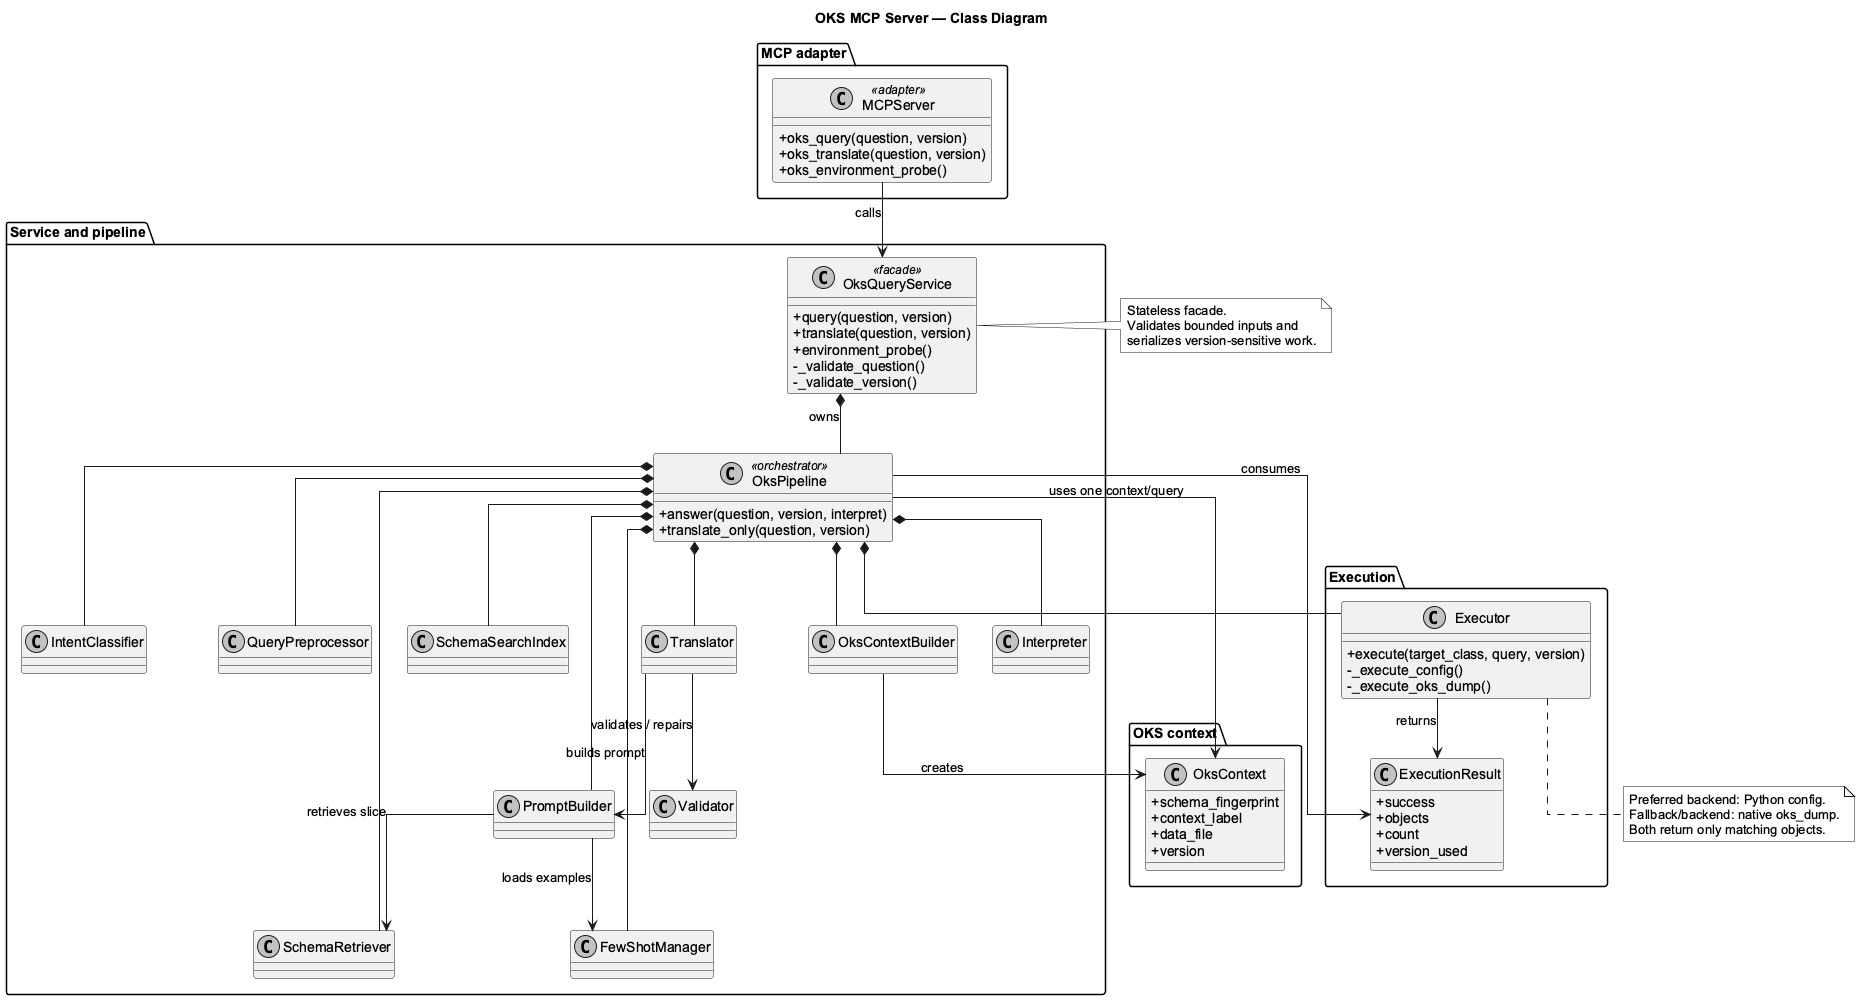

The diagram above was rendered by PlantUML. Its source (embedded in the PNG):
@startuml
title OKS MCP Server — Class Diagram

skinparam monochrome true
skinparam shadowing false
skinparam backgroundColor white
skinparam defaultFontName Arial
skinparam classAttributeIconSize 0
skinparam linetype ortho

package "MCP adapter" {
  class MCPServer <<adapter>> {
    +oks_query(question, version)
    +oks_translate(question, version)
    +oks_environment_probe()
  }
}

package "Service and pipeline" {
  class OksQueryService <<facade>> {
    +query(question, version)
    +translate(question, version)
    +environment_probe()
    -_validate_question()
    -_validate_version()
  }

  class OksPipeline <<orchestrator>> {
    +answer(question, version, interpret)
    +translate_only(question, version)
  }

  class IntentClassifier
  class OksContextBuilder
  class QueryPreprocessor
  class SchemaSearchIndex
  class SchemaRetriever
  class FewShotManager
  class PromptBuilder
  class Translator
  class Validator
  class Interpreter
}

package "Execution" {
  class Executor {
    +execute(target_class, query, version)
    -_execute_config()
    -_execute_oks_dump()
  }
  class ExecutionResult {
    +success
    +objects
    +count
    +version_used
  }
}

package "OKS context" {
  class OksContext {
    +schema_fingerprint
    +context_label
    +data_file
    +version
  }
}

MCPServer --> OksQueryService : calls
OksQueryService *-- OksPipeline : owns
OksPipeline *-- IntentClassifier
OksPipeline *-- OksContextBuilder
OksPipeline *-- QueryPreprocessor
OksPipeline *-- SchemaSearchIndex
OksPipeline *-- SchemaRetriever
OksPipeline *-- FewShotManager
OksPipeline *-- PromptBuilder
OksPipeline *-- Translator
OksPipeline *-- Executor
OksPipeline *-- Interpreter
OksContextBuilder --> OksContext : creates
PromptBuilder --> SchemaRetriever : retrieves slice
PromptBuilder --> FewShotManager : loads examples
Translator --> PromptBuilder : builds prompt
Translator --> Validator : validates / repairs
OksPipeline --> OksContext : uses one context/query
Executor --> ExecutionResult : returns
OksPipeline --> ExecutionResult : consumes

note right of OksQueryService
  Stateless facade.
  Validates bounded inputs and
  serializes version-sensitive work.
end note

note bottom of Executor
  Preferred backend: Python config.
  Fallback/backend: native oks_dump.
  Both return only matching objects.
end note
@enduml